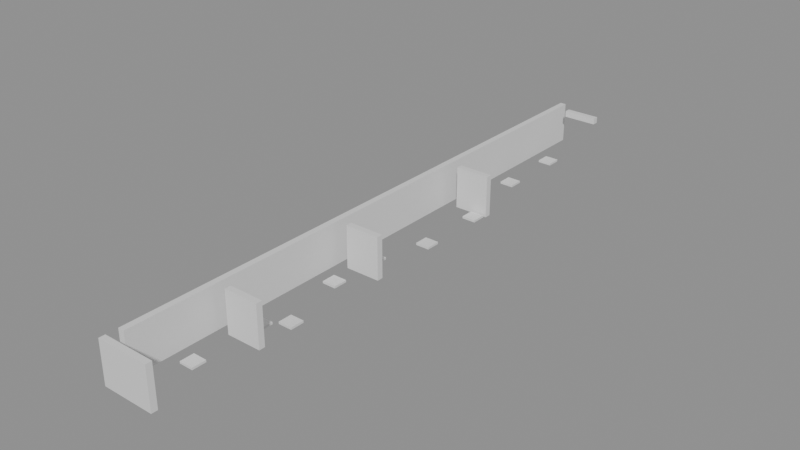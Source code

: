 # Source: building_lego.blend  (saved by Blender 5.0.119; exported with 4.5.12 LTS)
import bpy
from mathutils import Matrix  # noqa: F401  (used for matrix-valued properties, if any)

bpy.ops.wm.read_factory_settings(use_empty=True)
scene = bpy.context.scene
scene.name = 'Scene'

# ---- collections
col_01_paredes_externas = bpy.data.collections.new('01_Paredes_Externas'); scene.collection.children.link(col_01_paredes_externas)
col_02_paredes_internas = bpy.data.collections.new('02_Paredes_Internas'); scene.collection.children.link(col_02_paredes_internas)
col_04_moveis_decoracoes = bpy.data.collections.new('04_Moveis_Decoracoes'); scene.collection.children.link(col_04_moveis_decoracoes)

# ---- materials (node trees are filled in below, after node groups)
mat_mat_parede_externa = bpy.data.materials.new('Mat_Parede_Externa')
mat_mat_parede_interna = bpy.data.materials.new('Mat_Parede_Interna')
mat_mat_moveis = bpy.data.materials.new('Mat_Moveis')

# ---- material node trees
mat_mat_parede_externa.use_nodes = True; mat_mat_parede_externa.node_tree.nodes.clear()
_N = mat_mat_parede_externa.node_tree.nodes; _L = mat_mat_parede_externa.node_tree.links
n0 = _N.new('ShaderNodeBsdfPrincipled'); n0.name = 'BSDF - Pré-fundamentado'; n0.location = (-200, 100)
n1 = _N.new('ShaderNodeOutputMaterial'); n1.name = 'Saída de material'; n1.location = (200, 100)
_L.new(n0.outputs[0], n1.inputs[0])
n1.is_active_output = True
mat_mat_parede_interna.use_nodes = True; mat_mat_parede_interna.node_tree.nodes.clear()
_N = mat_mat_parede_interna.node_tree.nodes; _L = mat_mat_parede_interna.node_tree.links
n0 = _N.new('ShaderNodeBsdfPrincipled'); n0.name = 'BSDF - Pré-fundamentado'; n0.location = (-200, 100)
n1 = _N.new('ShaderNodeOutputMaterial'); n1.name = 'Saída de material'; n1.location = (200, 100)
_L.new(n0.outputs[0], n1.inputs[0])
n1.is_active_output = True
mat_mat_moveis.use_nodes = True; mat_mat_moveis.node_tree.nodes.clear()
_N = mat_mat_moveis.node_tree.nodes; _L = mat_mat_moveis.node_tree.links
n0 = _N.new('ShaderNodeBsdfPrincipled'); n0.name = 'BSDF - Pré-fundamentado'; n0.location = (-200, 100)
n1 = _N.new('ShaderNodeOutputMaterial'); n1.name = 'Saída de material'; n1.location = (200, 100)
_L.new(n0.outputs[0], n1.inputs[0])
n1.is_active_output = True

# ---- meshes
me_bloco_stone_post_4261_1537_z0 = bpy.data.meshes.new('Bloco_stone_post_4261_1537_z0')
me_bloco_stone_post_4261_1537_z0.from_pydata([(-0.5, -0.175, -1.2), (0.5, -0.175, -1.2), (0.5, 0.175, -1.2), (-0.5, 0.175, -1.2), (-0.5, -0.175, 1.2), (0.5, -0.175, 1.2), (0.5, 0.175, 1.2), (-0.5, 0.175, 1.2)], [], [(0, 1, 2, 3), (4, 7, 6, 5), (0, 4, 5, 1), (2, 6, 7, 3), (0, 3, 7, 4), (1, 5, 6, 2)])
me_bloco_stone_post_4261_1537_z0.materials.append(mat_mat_parede_externa)
me_bloco_stone_post_4261_1537_z0.update()
me_bloco_stone_wall_4262_1537_z0 = bpy.data.meshes.new('Bloco_stone_wall_4262_1537_z0')
me_bloco_stone_wall_4262_1537_z0.from_pydata([(-0.5, -0.175, -1.2), (0.5, -0.175, -1.2), (0.5, 0.175, -1.2), (-0.5, 0.175, -1.2), (-0.5, -0.175, 1.2), (0.5, -0.175, 1.2), (0.5, 0.175, 1.2), (-0.5, 0.175, 1.2)], [], [(0, 1, 2, 3), (4, 7, 6, 5), (0, 4, 5, 1), (2, 6, 7, 3), (0, 3, 7, 4), (1, 5, 6, 2)])
me_bloco_stone_wall_4262_1537_z0.materials.append(mat_mat_parede_externa)
me_bloco_stone_wall_4262_1537_z0.update()
me_bloco_stone_wall_4263_1537_z0 = bpy.data.meshes.new('Bloco_stone_wall_4263_1537_z0')
me_bloco_stone_wall_4263_1537_z0.from_pydata([(-0.5, -0.175, -1.2), (0.5, -0.175, -1.2), (0.5, 0.175, -1.2), (-0.5, 0.175, -1.2), (-0.5, -0.175, 1.2), (0.5, -0.175, 1.2), (0.5, 0.175, 1.2), (-0.5, 0.175, 1.2)], [], [(0, 1, 2, 3), (4, 7, 6, 5), (0, 4, 5, 1), (2, 6, 7, 3), (0, 3, 7, 4), (1, 5, 6, 2)])
me_bloco_stone_wall_4263_1537_z0.materials.append(mat_mat_parede_externa)
me_bloco_stone_wall_4263_1537_z0.update()
me_bloco_stone_wall_4262_1571_z17 = bpy.data.meshes.new('Bloco_stone_wall_4262_1571_z17')
me_bloco_stone_wall_4262_1571_z17.from_pydata([(-0.5, -0.175, -0.18), (0.5, -0.175, -0.18), (0.5, 0.175, -0.18), (-0.5, 0.175, -0.18), (-0.5, -0.175, 0.18), (0.5, -0.175, 0.18), (0.5, 0.175, 0.18), (-0.5, 0.175, 0.18)], [], [(0, 1, 2, 3), (4, 7, 6, 5), (0, 4, 5, 1), (2, 6, 7, 3), (0, 3, 7, 4), (1, 5, 6, 2)])
me_bloco_stone_wall_4262_1571_z17.materials.append(mat_mat_parede_externa)
me_bloco_stone_wall_4262_1571_z17.update()
me_bloco_stone_wall_4263_1571_z17 = bpy.data.meshes.new('Bloco_stone_wall_4263_1571_z17')
me_bloco_stone_wall_4263_1571_z17.from_pydata([(-0.5, -0.175, -0.18), (0.5, -0.175, -0.18), (0.5, 0.175, -0.18), (-0.5, 0.175, -0.18), (-0.5, -0.175, 0.18), (0.5, -0.175, 0.18), (0.5, 0.175, 0.18), (-0.5, 0.175, 0.18)], [], [(0, 1, 2, 3), (4, 7, 6, 5), (0, 4, 5, 1), (2, 6, 7, 3), (0, 3, 7, 4), (1, 5, 6, 2)])
me_bloco_stone_wall_4263_1571_z17.materials.append(mat_mat_parede_externa)
me_bloco_stone_wall_4263_1571_z17.update()
me_bloco_stone_wall_4261_1538_z0 = bpy.data.meshes.new('Bloco_stone_wall_4261_1538_z0')
me_bloco_stone_wall_4261_1538_z0.from_pydata([(-0.175, -0.5, -1.2), (0.175, -0.5, -1.2), (0.175, 0.5, -1.2), (-0.175, 0.5, -1.2), (-0.175, -0.5, 1.2), (0.175, -0.5, 1.2), (0.175, 0.5, 1.2), (-0.175, 0.5, 1.2)], [], [(0, 1, 2, 3), (4, 7, 6, 5), (0, 4, 5, 1), (2, 6, 7, 3), (0, 3, 7, 4), (1, 5, 6, 2)])
me_bloco_stone_wall_4261_1538_z0.materials.append(mat_mat_parede_externa)
me_bloco_stone_wall_4261_1538_z0.update()
me_bloco_stone_wall_4261_1539_z0 = bpy.data.meshes.new('Bloco_stone_wall_4261_1539_z0')
me_bloco_stone_wall_4261_1539_z0.from_pydata([(-0.175, -0.5, -1.2), (0.175, -0.5, -1.2), (0.175, 0.5, -1.2), (-0.175, 0.5, -1.2), (-0.175, -0.5, 1.2), (0.175, -0.5, 1.2), (0.175, 0.5, 1.2), (-0.175, 0.5, 1.2)], [], [(0, 1, 2, 3), (4, 7, 6, 5), (0, 4, 5, 1), (2, 6, 7, 3), (0, 3, 7, 4), (1, 5, 6, 2)])
me_bloco_stone_wall_4261_1539_z0.materials.append(mat_mat_parede_externa)
me_bloco_stone_wall_4261_1539_z0.update()
me_bloco_stone_wall_4261_1540_z0 = bpy.data.meshes.new('Bloco_stone_wall_4261_1540_z0')
me_bloco_stone_wall_4261_1540_z0.from_pydata([(-0.175, -0.5, -1.2), (0.175, -0.5, -1.2), (0.175, 0.5, -1.2), (-0.175, 0.5, -1.2), (-0.175, -0.5, 1.2), (0.175, -0.5, 1.2), (0.175, 0.5, 1.2), (-0.175, 0.5, 1.2)], [], [(0, 1, 2, 3), (4, 7, 6, 5), (0, 4, 5, 1), (2, 6, 7, 3), (0, 3, 7, 4), (1, 5, 6, 2)])
me_bloco_stone_wall_4261_1540_z0.materials.append(mat_mat_parede_externa)
me_bloco_stone_wall_4261_1540_z0.update()
me_bloco_stone_wall_4261_1541_z0 = bpy.data.meshes.new('Bloco_stone_wall_4261_1541_z0')
me_bloco_stone_wall_4261_1541_z0.from_pydata([(-0.175, -0.5, -1.2), (0.175, -0.5, -1.2), (0.175, 0.5, -1.2), (-0.175, 0.5, -1.2), (-0.175, -0.5, 1.2), (0.175, -0.5, 1.2), (0.175, 0.5, 1.2), (-0.175, 0.5, 1.2)], [], [(0, 1, 2, 3), (4, 7, 6, 5), (0, 4, 5, 1), (2, 6, 7, 3), (0, 3, 7, 4), (1, 5, 6, 2)])
me_bloco_stone_wall_4261_1541_z0.materials.append(mat_mat_parede_externa)
me_bloco_stone_wall_4261_1541_z0.update()
me_bloco_stone_wall_4261_1542_z0 = bpy.data.meshes.new('Bloco_stone_wall_4261_1542_z0')
me_bloco_stone_wall_4261_1542_z0.from_pydata([(-0.175, -0.5, -1.2), (0.175, -0.5, -1.2), (0.175, 0.5, -1.2), (-0.175, 0.5, -1.2), (-0.175, -0.5, 1.2), (0.175, -0.5, 1.2), (0.175, 0.5, 1.2), (-0.175, 0.5, 1.2)], [], [(0, 1, 2, 3), (4, 7, 6, 5), (0, 4, 5, 1), (2, 6, 7, 3), (0, 3, 7, 4), (1, 5, 6, 2)])
me_bloco_stone_wall_4261_1542_z0.materials.append(mat_mat_parede_externa)
me_bloco_stone_wall_4261_1542_z0.update()
me_bloco_stone_wall_4261_1543_z0 = bpy.data.meshes.new('Bloco_stone_wall_4261_1543_z0')
me_bloco_stone_wall_4261_1543_z0.from_pydata([(-0.175, -0.5, -1.2), (0.175, -0.5, -1.2), (0.175, 0.5, -1.2), (-0.175, 0.5, -1.2), (-0.175, -0.5, 1.2), (0.175, -0.5, 1.2), (0.175, 0.5, 1.2), (-0.175, 0.5, 1.2)], [], [(0, 1, 2, 3), (4, 7, 6, 5), (0, 4, 5, 1), (2, 6, 7, 3), (0, 3, 7, 4), (1, 5, 6, 2)])
me_bloco_stone_wall_4261_1543_z0.materials.append(mat_mat_parede_externa)
me_bloco_stone_wall_4261_1543_z0.update()
me_bloco_stone_wall_4261_1544_z0 = bpy.data.meshes.new('Bloco_stone_wall_4261_1544_z0')
me_bloco_stone_wall_4261_1544_z0.from_pydata([(-0.175, -0.5, -1.2), (0.175, -0.5, -1.2), (0.175, 0.5, -1.2), (-0.175, 0.5, -1.2), (-0.175, -0.5, 1.2), (0.175, -0.5, 1.2), (0.175, 0.5, 1.2), (-0.175, 0.5, 1.2)], [], [(0, 1, 2, 3), (4, 7, 6, 5), (0, 4, 5, 1), (2, 6, 7, 3), (0, 3, 7, 4), (1, 5, 6, 2)])
me_bloco_stone_wall_4261_1544_z0.materials.append(mat_mat_parede_externa)
me_bloco_stone_wall_4261_1544_z0.update()
me_bloco_stone_wall_4261_1545_z0 = bpy.data.meshes.new('Bloco_stone_wall_4261_1545_z0')
me_bloco_stone_wall_4261_1545_z0.from_pydata([(-0.175, -0.5, -1.2), (0.175, -0.5, -1.2), (0.175, 0.5, -1.2), (-0.175, 0.5, -1.2), (-0.175, -0.5, 1.2), (0.175, -0.5, 1.2), (0.175, 0.5, 1.2), (-0.175, 0.5, 1.2)], [], [(0, 1, 2, 3), (4, 7, 6, 5), (0, 4, 5, 1), (2, 6, 7, 3), (0, 3, 7, 4), (1, 5, 6, 2)])
me_bloco_stone_wall_4261_1545_z0.materials.append(mat_mat_parede_externa)
me_bloco_stone_wall_4261_1545_z0.update()
me_bloco_stone_wall_4261_1546_z0 = bpy.data.meshes.new('Bloco_stone_wall_4261_1546_z0')
me_bloco_stone_wall_4261_1546_z0.from_pydata([(-0.175, -0.5, -1.2), (0.175, -0.5, -1.2), (0.175, 0.5, -1.2), (-0.175, 0.5, -1.2), (-0.175, -0.5, 1.2), (0.175, -0.5, 1.2), (0.175, 0.5, 1.2), (-0.175, 0.5, 1.2)], [], [(0, 1, 2, 3), (4, 7, 6, 5), (0, 4, 5, 1), (2, 6, 7, 3), (0, 3, 7, 4), (1, 5, 6, 2)])
me_bloco_stone_wall_4261_1546_z0.materials.append(mat_mat_parede_externa)
me_bloco_stone_wall_4261_1546_z0.update()
me_bloco_stone_wall_4261_1547_z0 = bpy.data.meshes.new('Bloco_stone_wall_4261_1547_z0')
me_bloco_stone_wall_4261_1547_z0.from_pydata([(-0.175, -0.5, -1.2), (0.175, -0.5, -1.2), (0.175, 0.5, -1.2), (-0.175, 0.5, -1.2), (-0.175, -0.5, 1.2), (0.175, -0.5, 1.2), (0.175, 0.5, 1.2), (-0.175, 0.5, 1.2)], [], [(0, 1, 2, 3), (4, 7, 6, 5), (0, 4, 5, 1), (2, 6, 7, 3), (0, 3, 7, 4), (1, 5, 6, 2)])
me_bloco_stone_wall_4261_1547_z0.materials.append(mat_mat_parede_externa)
me_bloco_stone_wall_4261_1547_z0.update()
me_bloco_stone_wall_4261_1548_z0 = bpy.data.meshes.new('Bloco_stone_wall_4261_1548_z0')
me_bloco_stone_wall_4261_1548_z0.from_pydata([(-0.175, -0.5, -1.2), (0.175, -0.5, -1.2), (0.175, 0.5, -1.2), (-0.175, 0.5, -1.2), (-0.175, -0.5, 1.2), (0.175, -0.5, 1.2), (0.175, 0.5, 1.2), (-0.175, 0.5, 1.2)], [], [(0, 1, 2, 3), (4, 7, 6, 5), (0, 4, 5, 1), (2, 6, 7, 3), (0, 3, 7, 4), (1, 5, 6, 2)])
me_bloco_stone_wall_4261_1548_z0.materials.append(mat_mat_parede_externa)
me_bloco_stone_wall_4261_1548_z0.update()
me_bloco_stone_wall_4261_1549_z0 = bpy.data.meshes.new('Bloco_stone_wall_4261_1549_z0')
me_bloco_stone_wall_4261_1549_z0.from_pydata([(-0.175, -0.5, -1.2), (0.175, -0.5, -1.2), (0.175, 0.5, -1.2), (-0.175, 0.5, -1.2), (-0.175, -0.5, 1.2), (0.175, -0.5, 1.2), (0.175, 0.5, 1.2), (-0.175, 0.5, 1.2)], [], [(0, 1, 2, 3), (4, 7, 6, 5), (0, 4, 5, 1), (2, 6, 7, 3), (0, 3, 7, 4), (1, 5, 6, 2)])
me_bloco_stone_wall_4261_1549_z0.materials.append(mat_mat_parede_externa)
me_bloco_stone_wall_4261_1549_z0.update()
me_bloco_stone_wall_4261_1550_z0 = bpy.data.meshes.new('Bloco_stone_wall_4261_1550_z0')
me_bloco_stone_wall_4261_1550_z0.from_pydata([(-0.175, -0.5, -1.2), (0.175, -0.5, -1.2), (0.175, 0.5, -1.2), (-0.175, 0.5, -1.2), (-0.175, -0.5, 1.2), (0.175, -0.5, 1.2), (0.175, 0.5, 1.2), (-0.175, 0.5, 1.2)], [], [(0, 1, 2, 3), (4, 7, 6, 5), (0, 4, 5, 1), (2, 6, 7, 3), (0, 3, 7, 4), (1, 5, 6, 2)])
me_bloco_stone_wall_4261_1550_z0.materials.append(mat_mat_parede_externa)
me_bloco_stone_wall_4261_1550_z0.update()
me_bloco_stone_wall_4261_1551_z0 = bpy.data.meshes.new('Bloco_stone_wall_4261_1551_z0')
me_bloco_stone_wall_4261_1551_z0.from_pydata([(-0.175, -0.5, -1.2), (0.175, -0.5, -1.2), (0.175, 0.5, -1.2), (-0.175, 0.5, -1.2), (-0.175, -0.5, 1.2), (0.175, -0.5, 1.2), (0.175, 0.5, 1.2), (-0.175, 0.5, 1.2)], [], [(0, 1, 2, 3), (4, 7, 6, 5), (0, 4, 5, 1), (2, 6, 7, 3), (0, 3, 7, 4), (1, 5, 6, 2)])
me_bloco_stone_wall_4261_1551_z0.materials.append(mat_mat_parede_externa)
me_bloco_stone_wall_4261_1551_z0.update()
me_bloco_stone_wall_4261_1552_z0 = bpy.data.meshes.new('Bloco_stone_wall_4261_1552_z0')
me_bloco_stone_wall_4261_1552_z0.from_pydata([(-0.175, -0.5, -1.2), (0.175, -0.5, -1.2), (0.175, 0.5, -1.2), (-0.175, 0.5, -1.2), (-0.175, -0.5, 1.2), (0.175, -0.5, 1.2), (0.175, 0.5, 1.2), (-0.175, 0.5, 1.2)], [], [(0, 1, 2, 3), (4, 7, 6, 5), (0, 4, 5, 1), (2, 6, 7, 3), (0, 3, 7, 4), (1, 5, 6, 2)])
me_bloco_stone_wall_4261_1552_z0.materials.append(mat_mat_parede_externa)
me_bloco_stone_wall_4261_1552_z0.update()
me_bloco_stone_wall_4261_1553_z0 = bpy.data.meshes.new('Bloco_stone_wall_4261_1553_z0')
me_bloco_stone_wall_4261_1553_z0.from_pydata([(-0.175, -0.5, -1.2), (0.175, -0.5, -1.2), (0.175, 0.5, -1.2), (-0.175, 0.5, -1.2), (-0.175, -0.5, 1.2), (0.175, -0.5, 1.2), (0.175, 0.5, 1.2), (-0.175, 0.5, 1.2)], [], [(0, 1, 2, 3), (4, 7, 6, 5), (0, 4, 5, 1), (2, 6, 7, 3), (0, 3, 7, 4), (1, 5, 6, 2)])
me_bloco_stone_wall_4261_1553_z0.materials.append(mat_mat_parede_externa)
me_bloco_stone_wall_4261_1553_z0.update()
me_bloco_stone_wall_4261_1554_z0 = bpy.data.meshes.new('Bloco_stone_wall_4261_1554_z0')
me_bloco_stone_wall_4261_1554_z0.from_pydata([(-0.175, -0.5, -1.2), (0.175, -0.5, -1.2), (0.175, 0.5, -1.2), (-0.175, 0.5, -1.2), (-0.175, -0.5, 1.2), (0.175, -0.5, 1.2), (0.175, 0.5, 1.2), (-0.175, 0.5, 1.2)], [], [(0, 1, 2, 3), (4, 7, 6, 5), (0, 4, 5, 1), (2, 6, 7, 3), (0, 3, 7, 4), (1, 5, 6, 2)])
me_bloco_stone_wall_4261_1554_z0.materials.append(mat_mat_parede_externa)
me_bloco_stone_wall_4261_1554_z0.update()
me_bloco_stone_wall_4261_1555_z0 = bpy.data.meshes.new('Bloco_stone_wall_4261_1555_z0')
me_bloco_stone_wall_4261_1555_z0.from_pydata([(-0.175, -0.5, -1.2), (0.175, -0.5, -1.2), (0.175, 0.5, -1.2), (-0.175, 0.5, -1.2), (-0.175, -0.5, 1.2), (0.175, -0.5, 1.2), (0.175, 0.5, 1.2), (-0.175, 0.5, 1.2)], [], [(0, 1, 2, 3), (4, 7, 6, 5), (0, 4, 5, 1), (2, 6, 7, 3), (0, 3, 7, 4), (1, 5, 6, 2)])
me_bloco_stone_wall_4261_1555_z0.materials.append(mat_mat_parede_externa)
me_bloco_stone_wall_4261_1555_z0.update()
me_bloco_stone_wall_4261_1556_z0 = bpy.data.meshes.new('Bloco_stone_wall_4261_1556_z0')
me_bloco_stone_wall_4261_1556_z0.from_pydata([(-0.175, -0.5, -1.2), (0.175, -0.5, -1.2), (0.175, 0.5, -1.2), (-0.175, 0.5, -1.2), (-0.175, -0.5, 1.2), (0.175, -0.5, 1.2), (0.175, 0.5, 1.2), (-0.175, 0.5, 1.2)], [], [(0, 1, 2, 3), (4, 7, 6, 5), (0, 4, 5, 1), (2, 6, 7, 3), (0, 3, 7, 4), (1, 5, 6, 2)])
me_bloco_stone_wall_4261_1556_z0.materials.append(mat_mat_parede_externa)
me_bloco_stone_wall_4261_1556_z0.update()
me_bloco_stone_wall_4261_1557_z0 = bpy.data.meshes.new('Bloco_stone_wall_4261_1557_z0')
me_bloco_stone_wall_4261_1557_z0.from_pydata([(-0.175, -0.5, -1.2), (0.175, -0.5, -1.2), (0.175, 0.5, -1.2), (-0.175, 0.5, -1.2), (-0.175, -0.5, 1.2), (0.175, -0.5, 1.2), (0.175, 0.5, 1.2), (-0.175, 0.5, 1.2)], [], [(0, 1, 2, 3), (4, 7, 6, 5), (0, 4, 5, 1), (2, 6, 7, 3), (0, 3, 7, 4), (1, 5, 6, 2)])
me_bloco_stone_wall_4261_1557_z0.materials.append(mat_mat_parede_externa)
me_bloco_stone_wall_4261_1557_z0.update()
me_bloco_stone_wall_4261_1558_z0 = bpy.data.meshes.new('Bloco_stone_wall_4261_1558_z0')
me_bloco_stone_wall_4261_1558_z0.from_pydata([(-0.175, -0.5, -1.2), (0.175, -0.5, -1.2), (0.175, 0.5, -1.2), (-0.175, 0.5, -1.2), (-0.175, -0.5, 1.2), (0.175, -0.5, 1.2), (0.175, 0.5, 1.2), (-0.175, 0.5, 1.2)], [], [(0, 1, 2, 3), (4, 7, 6, 5), (0, 4, 5, 1), (2, 6, 7, 3), (0, 3, 7, 4), (1, 5, 6, 2)])
me_bloco_stone_wall_4261_1558_z0.materials.append(mat_mat_parede_externa)
me_bloco_stone_wall_4261_1558_z0.update()
me_bloco_stone_wall_4261_1559_z0 = bpy.data.meshes.new('Bloco_stone_wall_4261_1559_z0')
me_bloco_stone_wall_4261_1559_z0.from_pydata([(-0.175, -0.5, -1.2), (0.175, -0.5, -1.2), (0.175, 0.5, -1.2), (-0.175, 0.5, -1.2), (-0.175, -0.5, 1.2), (0.175, -0.5, 1.2), (0.175, 0.5, 1.2), (-0.175, 0.5, 1.2)], [], [(0, 1, 2, 3), (4, 7, 6, 5), (0, 4, 5, 1), (2, 6, 7, 3), (0, 3, 7, 4), (1, 5, 6, 2)])
me_bloco_stone_wall_4261_1559_z0.materials.append(mat_mat_parede_externa)
me_bloco_stone_wall_4261_1559_z0.update()
me_bloco_stone_wall_4261_1560_z0 = bpy.data.meshes.new('Bloco_stone_wall_4261_1560_z0')
me_bloco_stone_wall_4261_1560_z0.from_pydata([(-0.175, -0.5, -1.2), (0.175, -0.5, -1.2), (0.175, 0.5, -1.2), (-0.175, 0.5, -1.2), (-0.175, -0.5, 1.2), (0.175, -0.5, 1.2), (0.175, 0.5, 1.2), (-0.175, 0.5, 1.2)], [], [(0, 1, 2, 3), (4, 7, 6, 5), (0, 4, 5, 1), (2, 6, 7, 3), (0, 3, 7, 4), (1, 5, 6, 2)])
me_bloco_stone_wall_4261_1560_z0.materials.append(mat_mat_parede_externa)
me_bloco_stone_wall_4261_1560_z0.update()
me_bloco_stone_wall_4261_1561_z0 = bpy.data.meshes.new('Bloco_stone_wall_4261_1561_z0')
me_bloco_stone_wall_4261_1561_z0.from_pydata([(-0.175, -0.5, -1.2), (0.175, -0.5, -1.2), (0.175, 0.5, -1.2), (-0.175, 0.5, -1.2), (-0.175, -0.5, 1.2), (0.175, -0.5, 1.2), (0.175, 0.5, 1.2), (-0.175, 0.5, 1.2)], [], [(0, 1, 2, 3), (4, 7, 6, 5), (0, 4, 5, 1), (2, 6, 7, 3), (0, 3, 7, 4), (1, 5, 6, 2)])
me_bloco_stone_wall_4261_1561_z0.materials.append(mat_mat_parede_externa)
me_bloco_stone_wall_4261_1561_z0.update()
me_bloco_stone_wall_4261_1562_z0 = bpy.data.meshes.new('Bloco_stone_wall_4261_1562_z0')
me_bloco_stone_wall_4261_1562_z0.from_pydata([(-0.175, -0.5, -1.2), (0.175, -0.5, -1.2), (0.175, 0.5, -1.2), (-0.175, 0.5, -1.2), (-0.175, -0.5, 1.2), (0.175, -0.5, 1.2), (0.175, 0.5, 1.2), (-0.175, 0.5, 1.2)], [], [(0, 1, 2, 3), (4, 7, 6, 5), (0, 4, 5, 1), (2, 6, 7, 3), (0, 3, 7, 4), (1, 5, 6, 2)])
me_bloco_stone_wall_4261_1562_z0.materials.append(mat_mat_parede_externa)
me_bloco_stone_wall_4261_1562_z0.update()
me_bloco_stone_wall_4261_1563_z0 = bpy.data.meshes.new('Bloco_stone_wall_4261_1563_z0')
me_bloco_stone_wall_4261_1563_z0.from_pydata([(-0.175, -0.5, -1.2), (0.175, -0.5, -1.2), (0.175, 0.5, -1.2), (-0.175, 0.5, -1.2), (-0.175, -0.5, 1.2), (0.175, -0.5, 1.2), (0.175, 0.5, 1.2), (-0.175, 0.5, 1.2)], [], [(0, 1, 2, 3), (4, 7, 6, 5), (0, 4, 5, 1), (2, 6, 7, 3), (0, 3, 7, 4), (1, 5, 6, 2)])
me_bloco_stone_wall_4261_1563_z0.materials.append(mat_mat_parede_externa)
me_bloco_stone_wall_4261_1563_z0.update()
me_bloco_stone_wall_4261_1564_z0 = bpy.data.meshes.new('Bloco_stone_wall_4261_1564_z0')
me_bloco_stone_wall_4261_1564_z0.from_pydata([(-0.175, -0.5, -1.2), (0.175, -0.5, -1.2), (0.175, 0.5, -1.2), (-0.175, 0.5, -1.2), (-0.175, -0.5, 1.2), (0.175, -0.5, 1.2), (0.175, 0.5, 1.2), (-0.175, 0.5, 1.2)], [], [(0, 1, 2, 3), (4, 7, 6, 5), (0, 4, 5, 1), (2, 6, 7, 3), (0, 3, 7, 4), (1, 5, 6, 2)])
me_bloco_stone_wall_4261_1564_z0.materials.append(mat_mat_parede_externa)
me_bloco_stone_wall_4261_1564_z0.update()
me_bloco_stone_wall_4261_1565_z0 = bpy.data.meshes.new('Bloco_stone_wall_4261_1565_z0')
me_bloco_stone_wall_4261_1565_z0.from_pydata([(-0.175, -0.5, -1.2), (0.175, -0.5, -1.2), (0.175, 0.5, -1.2), (-0.175, 0.5, -1.2), (-0.175, -0.5, 1.2), (0.175, -0.5, 1.2), (0.175, 0.5, 1.2), (-0.175, 0.5, 1.2)], [], [(0, 1, 2, 3), (4, 7, 6, 5), (0, 4, 5, 1), (2, 6, 7, 3), (0, 3, 7, 4), (1, 5, 6, 2)])
me_bloco_stone_wall_4261_1565_z0.materials.append(mat_mat_parede_externa)
me_bloco_stone_wall_4261_1565_z0.update()
me_bloco_stone_wall_4261_1566_z0 = bpy.data.meshes.new('Bloco_stone_wall_4261_1566_z0')
me_bloco_stone_wall_4261_1566_z0.from_pydata([(-0.175, -0.5, -1.2), (0.175, -0.5, -1.2), (0.175, 0.5, -1.2), (-0.175, 0.5, -1.2), (-0.175, -0.5, 1.2), (0.175, -0.5, 1.2), (0.175, 0.5, 1.2), (-0.175, 0.5, 1.2)], [], [(0, 1, 2, 3), (4, 7, 6, 5), (0, 4, 5, 1), (2, 6, 7, 3), (0, 3, 7, 4), (1, 5, 6, 2)])
me_bloco_stone_wall_4261_1566_z0.materials.append(mat_mat_parede_externa)
me_bloco_stone_wall_4261_1566_z0.update()
me_bloco_stone_wall_4261_1567_z0 = bpy.data.meshes.new('Bloco_stone_wall_4261_1567_z0')
me_bloco_stone_wall_4261_1567_z0.from_pydata([(-0.175, -0.5, -1.2), (0.175, -0.5, -1.2), (0.175, 0.5, -1.2), (-0.175, 0.5, -1.2), (-0.175, -0.5, 1.2), (0.175, -0.5, 1.2), (0.175, 0.5, 1.2), (-0.175, 0.5, 1.2)], [], [(0, 1, 2, 3), (4, 7, 6, 5), (0, 4, 5, 1), (2, 6, 7, 3), (0, 3, 7, 4), (1, 5, 6, 2)])
me_bloco_stone_wall_4261_1567_z0.materials.append(mat_mat_parede_externa)
me_bloco_stone_wall_4261_1567_z0.update()
me_bloco_stone_wall_4261_1568_z0 = bpy.data.meshes.new('Bloco_stone_wall_4261_1568_z0')
me_bloco_stone_wall_4261_1568_z0.from_pydata([(-0.175, -0.5, -1.2), (0.175, -0.5, -1.2), (0.175, 0.5, -1.2), (-0.175, 0.5, -1.2), (-0.175, -0.5, 1.2), (0.175, -0.5, 1.2), (0.175, 0.5, 1.2), (-0.175, 0.5, 1.2)], [], [(0, 1, 2, 3), (4, 7, 6, 5), (0, 4, 5, 1), (2, 6, 7, 3), (0, 3, 7, 4), (1, 5, 6, 2)])
me_bloco_stone_wall_4261_1568_z0.materials.append(mat_mat_parede_externa)
me_bloco_stone_wall_4261_1568_z0.update()
me_bloco_stone_wall_4261_1569_z0 = bpy.data.meshes.new('Bloco_stone_wall_4261_1569_z0')
me_bloco_stone_wall_4261_1569_z0.from_pydata([(-0.175, -0.5, -1.2), (0.175, -0.5, -1.2), (0.175, 0.5, -1.2), (-0.175, 0.5, -1.2), (-0.175, -0.5, 1.2), (0.175, -0.5, 1.2), (0.175, 0.5, 1.2), (-0.175, 0.5, 1.2)], [], [(0, 1, 2, 3), (4, 7, 6, 5), (0, 4, 5, 1), (2, 6, 7, 3), (0, 3, 7, 4), (1, 5, 6, 2)])
me_bloco_stone_wall_4261_1569_z0.materials.append(mat_mat_parede_externa)
me_bloco_stone_wall_4261_1569_z0.update()
me_bloco_stone_wall_4261_1570_z0 = bpy.data.meshes.new('Bloco_stone_wall_4261_1570_z0')
me_bloco_stone_wall_4261_1570_z0.from_pydata([(-0.175, -0.5, -1.2), (0.175, -0.5, -1.2), (0.175, 0.5, -1.2), (-0.175, 0.5, -1.2), (-0.175, -0.5, 1.2), (0.175, -0.5, 1.2), (0.175, 0.5, 1.2), (-0.175, 0.5, 1.2)], [], [(0, 1, 2, 3), (4, 7, 6, 5), (0, 4, 5, 1), (2, 6, 7, 3), (0, 3, 7, 4), (1, 5, 6, 2)])
me_bloco_stone_wall_4261_1570_z0.materials.append(mat_mat_parede_externa)
me_bloco_stone_wall_4261_1570_z0.update()
me_bloco_stone_wall_4261_1571_z0 = bpy.data.meshes.new('Bloco_stone_wall_4261_1571_z0')
me_bloco_stone_wall_4261_1571_z0.from_pydata([(-0.175, -0.5, -1.2), (0.175, -0.5, -1.2), (0.175, 0.5, -1.2), (-0.175, 0.5, -1.2), (-0.175, -0.5, 1.2), (0.175, -0.5, 1.2), (0.175, 0.5, 1.2), (-0.175, 0.5, 1.2)], [], [(0, 1, 2, 3), (4, 7, 6, 5), (0, 4, 5, 1), (2, 6, 7, 3), (0, 3, 7, 4), (1, 5, 6, 2)])
me_bloco_stone_wall_4261_1571_z0.materials.append(mat_mat_parede_externa)
me_bloco_stone_wall_4261_1571_z0.update()
me_bloco_stone_wall_4262_1543_z0 = bpy.data.meshes.new('Bloco_stone_wall_4262_1543_z0')
me_bloco_stone_wall_4262_1543_z0.from_pydata([(-0.5, -0.175, -1.2), (0.5, -0.175, -1.2), (0.5, 0.175, -1.2), (-0.5, 0.175, -1.2), (-0.5, -0.175, 1.2), (0.5, -0.175, 1.2), (0.5, 0.175, 1.2), (-0.5, 0.175, 1.2)], [], [(0, 1, 2, 3), (4, 7, 6, 5), (0, 4, 5, 1), (2, 6, 7, 3), (0, 3, 7, 4), (1, 5, 6, 2)])
me_bloco_stone_wall_4262_1543_z0.materials.append(mat_mat_parede_interna)
me_bloco_stone_wall_4262_1543_z0.update()
me_bloco_stone_wall_4263_1543_z0 = bpy.data.meshes.new('Bloco_stone_wall_4263_1543_z0')
me_bloco_stone_wall_4263_1543_z0.from_pydata([(-0.5, -0.175, -1.2), (0.5, -0.175, -1.2), (0.5, 0.175, -1.2), (-0.5, 0.175, -1.2), (-0.5, -0.175, 1.2), (0.5, -0.175, 1.2), (0.5, 0.175, 1.2), (-0.5, 0.175, 1.2)], [], [(0, 1, 2, 3), (4, 7, 6, 5), (0, 4, 5, 1), (2, 6, 7, 3), (0, 3, 7, 4), (1, 5, 6, 2)])
me_bloco_stone_wall_4263_1543_z0.materials.append(mat_mat_parede_interna)
me_bloco_stone_wall_4263_1543_z0.update()
me_bloco_stone_wall_4262_1551_z0 = bpy.data.meshes.new('Bloco_stone_wall_4262_1551_z0')
me_bloco_stone_wall_4262_1551_z0.from_pydata([(-0.5, -0.175, -1.2), (0.5, -0.175, -1.2), (0.5, 0.175, -1.2), (-0.5, 0.175, -1.2), (-0.5, -0.175, 1.2), (0.5, -0.175, 1.2), (0.5, 0.175, 1.2), (-0.5, 0.175, 1.2)], [], [(0, 1, 2, 3), (4, 7, 6, 5), (0, 4, 5, 1), (2, 6, 7, 3), (0, 3, 7, 4), (1, 5, 6, 2)])
me_bloco_stone_wall_4262_1551_z0.materials.append(mat_mat_parede_interna)
me_bloco_stone_wall_4262_1551_z0.update()
me_bloco_stone_wall_4263_1551_z0 = bpy.data.meshes.new('Bloco_stone_wall_4263_1551_z0')
me_bloco_stone_wall_4263_1551_z0.from_pydata([(-0.5, -0.175, -1.2), (0.5, -0.175, -1.2), (0.5, 0.175, -1.2), (-0.5, 0.175, -1.2), (-0.5, -0.175, 1.2), (0.5, -0.175, 1.2), (0.5, 0.175, 1.2), (-0.5, 0.175, 1.2)], [], [(0, 1, 2, 3), (4, 7, 6, 5), (0, 4, 5, 1), (2, 6, 7, 3), (0, 3, 7, 4), (1, 5, 6, 2)])
me_bloco_stone_wall_4263_1551_z0.materials.append(mat_mat_parede_interna)
me_bloco_stone_wall_4263_1551_z0.update()
me_bloco_stone_wall_4262_1560_z0 = bpy.data.meshes.new('Bloco_stone_wall_4262_1560_z0')
me_bloco_stone_wall_4262_1560_z0.from_pydata([(-0.5, -0.175, -1.2), (0.5, -0.175, -1.2), (0.5, 0.175, -1.2), (-0.5, 0.175, -1.2), (-0.5, -0.175, 1.2), (0.5, -0.175, 1.2), (0.5, 0.175, 1.2), (-0.5, 0.175, 1.2)], [], [(0, 1, 2, 3), (4, 7, 6, 5), (0, 4, 5, 1), (2, 6, 7, 3), (0, 3, 7, 4), (1, 5, 6, 2)])
me_bloco_stone_wall_4262_1560_z0.materials.append(mat_mat_parede_interna)
me_bloco_stone_wall_4262_1560_z0.update()
me_bloco_stone_wall_4263_1560_z0 = bpy.data.meshes.new('Bloco_stone_wall_4263_1560_z0')
me_bloco_stone_wall_4263_1560_z0.from_pydata([(-0.5, -0.175, -1.2), (0.5, -0.175, -1.2), (0.5, 0.175, -1.2), (-0.5, 0.175, -1.2), (-0.5, -0.175, 1.2), (0.5, -0.175, 1.2), (0.5, 0.175, 1.2), (-0.5, 0.175, 1.2)], [], [(0, 1, 2, 3), (4, 7, 6, 5), (0, 4, 5, 1), (2, 6, 7, 3), (0, 3, 7, 4), (1, 5, 6, 2)])
me_bloco_stone_wall_4263_1560_z0.materials.append(mat_mat_parede_interna)
me_bloco_stone_wall_4263_1560_z0.update()
me_movel_small_web_4262_1540_z0 = bpy.data.meshes.new('Movel_small_web_4262_1540_z0')
me_movel_small_web_4262_1540_z0.from_pydata([(-0.4, -0.4, -0.06), (0.4, -0.4, -0.06), (0.4, 0.4, -0.06), (-0.4, 0.4, -0.06), (-0.4, -0.4, 0.06), (0.4, -0.4, 0.06), (0.4, 0.4, 0.06), (-0.4, 0.4, 0.06)], [], [(0, 1, 2, 3), (4, 7, 6, 5), (0, 4, 5, 1), (2, 6, 7, 3), (0, 3, 7, 4), (1, 5, 6, 2)])
me_movel_small_web_4262_1540_z0.materials.append(mat_mat_moveis)
me_movel_small_web_4262_1540_z0.update()
me_movel_small_web_4262_1544_z0 = bpy.data.meshes.new('Movel_small_web_4262_1544_z0')
me_movel_small_web_4262_1544_z0.from_pydata([(-0.4, -0.4, -0.06), (0.4, -0.4, -0.06), (0.4, 0.4, -0.06), (-0.4, 0.4, -0.06), (-0.4, -0.4, 0.06), (0.4, -0.4, 0.06), (0.4, 0.4, 0.06), (-0.4, 0.4, 0.06)], [], [(0, 1, 2, 3), (4, 7, 6, 5), (0, 4, 5, 1), (2, 6, 7, 3), (0, 3, 7, 4), (1, 5, 6, 2)])
me_movel_small_web_4262_1544_z0.materials.append(mat_mat_moveis)
me_movel_small_web_4262_1544_z0.update()
me_movel_bones_4263_1545_z0 = bpy.data.meshes.new('Movel_bones_4263_1545_z0')
me_movel_bones_4263_1545_z0.from_pydata([(-0.4, -0.4, -0.06), (0.4, -0.4, -0.06), (0.4, 0.4, -0.06), (-0.4, 0.4, -0.06), (-0.4, -0.4, 0.06), (0.4, -0.4, 0.06), (0.4, 0.4, 0.06), (-0.4, 0.4, 0.06)], [], [(0, 1, 2, 3), (4, 7, 6, 5), (0, 4, 5, 1), (2, 6, 7, 3), (0, 3, 7, 4), (1, 5, 6, 2)])
me_movel_bones_4263_1545_z0.materials.append(mat_mat_moveis)
me_movel_bones_4263_1545_z0.update()
me_movel_small_web_4262_1549_z0 = bpy.data.meshes.new('Movel_small_web_4262_1549_z0')
me_movel_small_web_4262_1549_z0.from_pydata([(-0.4, -0.4, -0.06), (0.4, -0.4, -0.06), (0.4, 0.4, -0.06), (-0.4, 0.4, -0.06), (-0.4, -0.4, 0.06), (0.4, -0.4, 0.06), (0.4, 0.4, 0.06), (-0.4, 0.4, 0.06)], [], [(0, 1, 2, 3), (4, 7, 6, 5), (0, 4, 5, 1), (2, 6, 7, 3), (0, 3, 7, 4), (1, 5, 6, 2)])
me_movel_small_web_4262_1549_z0.materials.append(mat_mat_moveis)
me_movel_small_web_4262_1549_z0.update()
me_movel_small_web_4262_1552_z0 = bpy.data.meshes.new('Movel_small_web_4262_1552_z0')
me_movel_small_web_4262_1552_z0.from_pydata([(-0.4, -0.4, -0.06), (0.4, -0.4, -0.06), (0.4, 0.4, -0.06), (-0.4, 0.4, -0.06), (-0.4, -0.4, 0.06), (0.4, -0.4, 0.06), (0.4, 0.4, 0.06), (-0.4, 0.4, 0.06)], [], [(0, 1, 2, 3), (4, 7, 6, 5), (0, 4, 5, 1), (2, 6, 7, 3), (0, 3, 7, 4), (1, 5, 6, 2)])
me_movel_small_web_4262_1552_z0.materials.append(mat_mat_moveis)
me_movel_small_web_4262_1552_z0.update()
me_movel_bones_4263_1555_z0 = bpy.data.meshes.new('Movel_bones_4263_1555_z0')
me_movel_bones_4263_1555_z0.from_pydata([(-0.4, -0.4, -0.06), (0.4, -0.4, -0.06), (0.4, 0.4, -0.06), (-0.4, 0.4, -0.06), (-0.4, -0.4, 0.06), (0.4, -0.4, 0.06), (0.4, 0.4, 0.06), (-0.4, 0.4, 0.06)], [], [(0, 1, 2, 3), (4, 7, 6, 5), (0, 4, 5, 1), (2, 6, 7, 3), (0, 3, 7, 4), (1, 5, 6, 2)])
me_movel_bones_4263_1555_z0.materials.append(mat_mat_moveis)
me_movel_bones_4263_1555_z0.update()
me_movel_web_4263_1559_z0 = bpy.data.meshes.new('Movel_web_4263_1559_z0')
me_movel_web_4263_1559_z0.from_pydata([(-0.4, -0.4, -0.06), (0.4, -0.4, -0.06), (0.4, 0.4, -0.06), (-0.4, 0.4, -0.06), (-0.4, -0.4, 0.06), (0.4, -0.4, 0.06), (0.4, 0.4, 0.06), (-0.4, 0.4, 0.06)], [], [(0, 1, 2, 3), (4, 7, 6, 5), (0, 4, 5, 1), (2, 6, 7, 3), (0, 3, 7, 4), (1, 5, 6, 2)])
me_movel_web_4263_1559_z0.materials.append(mat_mat_moveis)
me_movel_web_4263_1559_z0.update()
me_movel_skeleton_4262_1564_z0 = bpy.data.meshes.new('Movel_skeleton_4262_1564_z0')
me_movel_skeleton_4262_1564_z0.from_pydata([(-0.4, -0.4, -0.06), (0.4, -0.4, -0.06), (0.4, 0.4, -0.06), (-0.4, 0.4, -0.06), (-0.4, -0.4, 0.06), (0.4, -0.4, 0.06), (0.4, 0.4, 0.06), (-0.4, 0.4, 0.06)], [], [(0, 1, 2, 3), (4, 7, 6, 5), (0, 4, 5, 1), (2, 6, 7, 3), (0, 3, 7, 4), (1, 5, 6, 2)])
me_movel_skeleton_4262_1564_z0.materials.append(mat_mat_moveis)
me_movel_skeleton_4262_1564_z0.update()
me_movel_skeleton_4262_1568_z0 = bpy.data.meshes.new('Movel_skeleton_4262_1568_z0')
me_movel_skeleton_4262_1568_z0.from_pydata([(-0.4, -0.4, -0.06), (0.4, -0.4, -0.06), (0.4, 0.4, -0.06), (-0.4, 0.4, -0.06), (-0.4, -0.4, 0.06), (0.4, -0.4, 0.06), (0.4, 0.4, 0.06), (-0.4, 0.4, 0.06)], [], [(0, 1, 2, 3), (4, 7, 6, 5), (0, 4, 5, 1), (2, 6, 7, 3), (0, 3, 7, 4), (1, 5, 6, 2)])
me_movel_skeleton_4262_1568_z0.materials.append(mat_mat_moveis)
me_movel_skeleton_4262_1568_z0.update()

# ---- objects
ob_parede_externa_norte_y1537_x4261_4263 = bpy.data.objects.new('Parede_Externa_Norte_Y1537_X4261_4263', None)
ob_bloco_stone_post_4261_1537_z0 = bpy.data.objects.new('Bloco_stone_post_4261_1537_z0', me_bloco_stone_post_4261_1537_z0)
ob_bloco_stone_wall_4262_1537_z0 = bpy.data.objects.new('Bloco_stone_wall_4262_1537_z0', me_bloco_stone_wall_4262_1537_z0)
ob_bloco_stone_wall_4263_1537_z0 = bpy.data.objects.new('Bloco_stone_wall_4263_1537_z0', me_bloco_stone_wall_4263_1537_z0)
ob_parede_externa_sul_y1571_x4262_4263 = bpy.data.objects.new('Parede_Externa_Sul_Y1571_X4262_4263', None)
ob_bloco_stone_wall_4262_1571_z17 = bpy.data.objects.new('Bloco_stone_wall_4262_1571_z17', me_bloco_stone_wall_4262_1571_z17)
ob_bloco_stone_wall_4263_1571_z17 = bpy.data.objects.new('Bloco_stone_wall_4263_1571_z17', me_bloco_stone_wall_4263_1571_z17)
ob_parede_externa_oeste_x4261_y1538_1571 = bpy.data.objects.new('Parede_Externa_Oeste_X4261_Y1538_1571', None)
ob_bloco_stone_wall_4261_1538_z0 = bpy.data.objects.new('Bloco_stone_wall_4261_1538_z0', me_bloco_stone_wall_4261_1538_z0)
ob_bloco_stone_wall_4261_1539_z0 = bpy.data.objects.new('Bloco_stone_wall_4261_1539_z0', me_bloco_stone_wall_4261_1539_z0)
ob_bloco_stone_wall_4261_1540_z0 = bpy.data.objects.new('Bloco_stone_wall_4261_1540_z0', me_bloco_stone_wall_4261_1540_z0)
ob_bloco_stone_wall_4261_1541_z0 = bpy.data.objects.new('Bloco_stone_wall_4261_1541_z0', me_bloco_stone_wall_4261_1541_z0)
ob_bloco_stone_wall_4261_1542_z0 = bpy.data.objects.new('Bloco_stone_wall_4261_1542_z0', me_bloco_stone_wall_4261_1542_z0)
ob_bloco_stone_wall_4261_1543_z0 = bpy.data.objects.new('Bloco_stone_wall_4261_1543_z0', me_bloco_stone_wall_4261_1543_z0)
ob_bloco_stone_wall_4261_1544_z0 = bpy.data.objects.new('Bloco_stone_wall_4261_1544_z0', me_bloco_stone_wall_4261_1544_z0)
ob_bloco_stone_wall_4261_1545_z0 = bpy.data.objects.new('Bloco_stone_wall_4261_1545_z0', me_bloco_stone_wall_4261_1545_z0)
ob_bloco_stone_wall_4261_1546_z0 = bpy.data.objects.new('Bloco_stone_wall_4261_1546_z0', me_bloco_stone_wall_4261_1546_z0)
ob_bloco_stone_wall_4261_1547_z0 = bpy.data.objects.new('Bloco_stone_wall_4261_1547_z0', me_bloco_stone_wall_4261_1547_z0)
ob_bloco_stone_wall_4261_1548_z0 = bpy.data.objects.new('Bloco_stone_wall_4261_1548_z0', me_bloco_stone_wall_4261_1548_z0)
ob_bloco_stone_wall_4261_1549_z0 = bpy.data.objects.new('Bloco_stone_wall_4261_1549_z0', me_bloco_stone_wall_4261_1549_z0)
ob_bloco_stone_wall_4261_1550_z0 = bpy.data.objects.new('Bloco_stone_wall_4261_1550_z0', me_bloco_stone_wall_4261_1550_z0)
ob_bloco_stone_wall_4261_1551_z0 = bpy.data.objects.new('Bloco_stone_wall_4261_1551_z0', me_bloco_stone_wall_4261_1551_z0)
ob_bloco_stone_wall_4261_1552_z0 = bpy.data.objects.new('Bloco_stone_wall_4261_1552_z0', me_bloco_stone_wall_4261_1552_z0)
ob_bloco_stone_wall_4261_1553_z0 = bpy.data.objects.new('Bloco_stone_wall_4261_1553_z0', me_bloco_stone_wall_4261_1553_z0)
ob_bloco_stone_wall_4261_1554_z0 = bpy.data.objects.new('Bloco_stone_wall_4261_1554_z0', me_bloco_stone_wall_4261_1554_z0)
ob_bloco_stone_wall_4261_1555_z0 = bpy.data.objects.new('Bloco_stone_wall_4261_1555_z0', me_bloco_stone_wall_4261_1555_z0)
ob_bloco_stone_wall_4261_1556_z0 = bpy.data.objects.new('Bloco_stone_wall_4261_1556_z0', me_bloco_stone_wall_4261_1556_z0)
ob_bloco_stone_wall_4261_1557_z0 = bpy.data.objects.new('Bloco_stone_wall_4261_1557_z0', me_bloco_stone_wall_4261_1557_z0)
ob_bloco_stone_wall_4261_1558_z0 = bpy.data.objects.new('Bloco_stone_wall_4261_1558_z0', me_bloco_stone_wall_4261_1558_z0)
ob_bloco_stone_wall_4261_1559_z0 = bpy.data.objects.new('Bloco_stone_wall_4261_1559_z0', me_bloco_stone_wall_4261_1559_z0)
ob_bloco_stone_wall_4261_1560_z0 = bpy.data.objects.new('Bloco_stone_wall_4261_1560_z0', me_bloco_stone_wall_4261_1560_z0)
ob_bloco_stone_wall_4261_1561_z0 = bpy.data.objects.new('Bloco_stone_wall_4261_1561_z0', me_bloco_stone_wall_4261_1561_z0)
ob_bloco_stone_wall_4261_1562_z0 = bpy.data.objects.new('Bloco_stone_wall_4261_1562_z0', me_bloco_stone_wall_4261_1562_z0)
ob_bloco_stone_wall_4261_1563_z0 = bpy.data.objects.new('Bloco_stone_wall_4261_1563_z0', me_bloco_stone_wall_4261_1563_z0)
ob_bloco_stone_wall_4261_1564_z0 = bpy.data.objects.new('Bloco_stone_wall_4261_1564_z0', me_bloco_stone_wall_4261_1564_z0)
ob_bloco_stone_wall_4261_1565_z0 = bpy.data.objects.new('Bloco_stone_wall_4261_1565_z0', me_bloco_stone_wall_4261_1565_z0)
ob_bloco_stone_wall_4261_1566_z0 = bpy.data.objects.new('Bloco_stone_wall_4261_1566_z0', me_bloco_stone_wall_4261_1566_z0)
ob_bloco_stone_wall_4261_1567_z0 = bpy.data.objects.new('Bloco_stone_wall_4261_1567_z0', me_bloco_stone_wall_4261_1567_z0)
ob_bloco_stone_wall_4261_1568_z0 = bpy.data.objects.new('Bloco_stone_wall_4261_1568_z0', me_bloco_stone_wall_4261_1568_z0)
ob_bloco_stone_wall_4261_1569_z0 = bpy.data.objects.new('Bloco_stone_wall_4261_1569_z0', me_bloco_stone_wall_4261_1569_z0)
ob_bloco_stone_wall_4261_1570_z0 = bpy.data.objects.new('Bloco_stone_wall_4261_1570_z0', me_bloco_stone_wall_4261_1570_z0)
ob_bloco_stone_wall_4261_1571_z0 = bpy.data.objects.new('Bloco_stone_wall_4261_1571_z0', me_bloco_stone_wall_4261_1571_z0)
ob_parede_interna_ew_02_y1543_x4262_4263 = bpy.data.objects.new('Parede_Interna_EW_02_Y1543_X4262_4263', None)
ob_bloco_stone_wall_4262_1543_z0 = bpy.data.objects.new('Bloco_stone_wall_4262_1543_z0', me_bloco_stone_wall_4262_1543_z0)
ob_bloco_stone_wall_4263_1543_z0 = bpy.data.objects.new('Bloco_stone_wall_4263_1543_z0', me_bloco_stone_wall_4263_1543_z0)
ob_parede_interna_ew_03_y1551_x4262_4263 = bpy.data.objects.new('Parede_Interna_EW_03_Y1551_X4262_4263', None)
ob_bloco_stone_wall_4262_1551_z0 = bpy.data.objects.new('Bloco_stone_wall_4262_1551_z0', me_bloco_stone_wall_4262_1551_z0)
ob_bloco_stone_wall_4263_1551_z0 = bpy.data.objects.new('Bloco_stone_wall_4263_1551_z0', me_bloco_stone_wall_4263_1551_z0)
ob_parede_interna_ew_04_y1560_x4262_4263 = bpy.data.objects.new('Parede_Interna_EW_04_Y1560_X4262_4263', None)
ob_bloco_stone_wall_4262_1560_z0 = bpy.data.objects.new('Bloco_stone_wall_4262_1560_z0', me_bloco_stone_wall_4262_1560_z0)
ob_bloco_stone_wall_4263_1560_z0 = bpy.data.objects.new('Bloco_stone_wall_4263_1560_z0', me_bloco_stone_wall_4263_1560_z0)
ob_moveis_decoracoes = bpy.data.objects.new('Moveis_Decoracoes', None)
ob_movel_small_web_4262_1540_z0 = bpy.data.objects.new('Movel_small_web_4262_1540_z0', me_movel_small_web_4262_1540_z0)
ob_movel_small_web_4262_1544_z0 = bpy.data.objects.new('Movel_small_web_4262_1544_z0', me_movel_small_web_4262_1544_z0)
ob_movel_bones_4263_1545_z0 = bpy.data.objects.new('Movel_bones_4263_1545_z0', me_movel_bones_4263_1545_z0)
ob_movel_small_web_4262_1549_z0 = bpy.data.objects.new('Movel_small_web_4262_1549_z0', me_movel_small_web_4262_1549_z0)
ob_movel_small_web_4262_1552_z0 = bpy.data.objects.new('Movel_small_web_4262_1552_z0', me_movel_small_web_4262_1552_z0)
ob_movel_bones_4263_1555_z0 = bpy.data.objects.new('Movel_bones_4263_1555_z0', me_movel_bones_4263_1555_z0)
ob_movel_web_4263_1559_z0 = bpy.data.objects.new('Movel_web_4263_1559_z0', me_movel_web_4263_1559_z0)
ob_movel_skeleton_4262_1564_z0 = bpy.data.objects.new('Movel_skeleton_4262_1564_z0', me_movel_skeleton_4262_1564_z0)
ob_movel_skeleton_4262_1568_z0 = bpy.data.objects.new('Movel_skeleton_4262_1568_z0', me_movel_skeleton_4262_1568_z0)

# ---- transforms, parenting, visibility, modifiers, constraints
ob_parede_externa_norte_y1537_x4261_4263.location = (0.0, -17.0, 0.0)
ob_parede_externa_norte_y1537_x4261_4263.empty_display_type = 'CUBE'
ob_bloco_stone_post_4261_1537_z0.parent = ob_parede_externa_norte_y1537_x4261_4263
ob_bloco_stone_post_4261_1537_z0.matrix_parent_inverse = Matrix(((1.0, -0.0, 0.0, -0.0), (-0.0, 1.0, -0.0, 17.0), (0.0, -0.0, 1.0, -0.0), (-0.0, 0.0, -0.0, 1.0)))
ob_bloco_stone_post_4261_1537_z0.location = (-1.0, -17.33, 1.2)
ob_bloco_stone_wall_4262_1537_z0.parent = ob_parede_externa_norte_y1537_x4261_4263
ob_bloco_stone_wall_4262_1537_z0.matrix_parent_inverse = Matrix(((1.0, -0.0, 0.0, -0.0), (-0.0, 1.0, -0.0, 17.0), (0.0, -0.0, 1.0, -0.0), (-0.0, 0.0, -0.0, 1.0)))
ob_bloco_stone_wall_4262_1537_z0.location = (0.0, -17.33, 1.2)
ob_bloco_stone_wall_4263_1537_z0.parent = ob_parede_externa_norte_y1537_x4261_4263
ob_bloco_stone_wall_4263_1537_z0.matrix_parent_inverse = Matrix(((1.0, -0.0, 0.0, -0.0), (-0.0, 1.0, -0.0, 17.0), (0.0, -0.0, 1.0, -0.0), (-0.0, 0.0, -0.0, 1.0)))
ob_bloco_stone_wall_4263_1537_z0.location = (1.0, -17.33, 1.2)
ob_parede_externa_sul_y1571_x4262_4263.location = (0.5, 17.0, 2.04)
ob_parede_externa_sul_y1571_x4262_4263.empty_display_type = 'CUBE'
ob_bloco_stone_wall_4262_1571_z17.parent = ob_parede_externa_sul_y1571_x4262_4263
ob_bloco_stone_wall_4262_1571_z17.matrix_parent_inverse = Matrix(((1.0, -0.0, 0.0, -0.5), (-0.0, 1.0, -0.0, -17.0), (0.0, -0.0, 1.0, -2.04), (-0.0, 0.0, -0.0, 1.0)))
ob_bloco_stone_wall_4262_1571_z17.location = (0.0, 16.67, 2.22)
ob_bloco_stone_wall_4263_1571_z17.parent = ob_parede_externa_sul_y1571_x4262_4263
ob_bloco_stone_wall_4263_1571_z17.matrix_parent_inverse = Matrix(((1.0, -0.0, 0.0, -0.5), (-0.0, 1.0, -0.0, -17.0), (0.0, -0.0, 1.0, -2.04), (-0.0, 0.0, -0.0, 1.0)))
ob_bloco_stone_wall_4263_1571_z17.location = (1.0, 16.67, 2.22)
ob_parede_externa_oeste_x4261_y1538_1571.location = (-1.0, 0.5, 0.0)
ob_parede_externa_oeste_x4261_y1538_1571.empty_display_type = 'CUBE'
ob_bloco_stone_wall_4261_1538_z0.parent = ob_parede_externa_oeste_x4261_y1538_1571
ob_bloco_stone_wall_4261_1538_z0.matrix_parent_inverse = Matrix(((1.0, -0.0, 0.0, 1.0), (-0.0, 1.0, -0.0, -0.5), (0.0, -0.0, 1.0, -0.0), (-0.0, 0.0, -0.0, 1.0)))
ob_bloco_stone_wall_4261_1538_z0.location = (-1.325, -16.0, 1.2)
ob_bloco_stone_wall_4261_1539_z0.parent = ob_parede_externa_oeste_x4261_y1538_1571
ob_bloco_stone_wall_4261_1539_z0.matrix_parent_inverse = Matrix(((1.0, -0.0, 0.0, 1.0), (-0.0, 1.0, -0.0, -0.5), (0.0, -0.0, 1.0, -0.0), (-0.0, 0.0, -0.0, 1.0)))
ob_bloco_stone_wall_4261_1539_z0.location = (-1.325, -15.0, 1.2)
ob_bloco_stone_wall_4261_1540_z0.parent = ob_parede_externa_oeste_x4261_y1538_1571
ob_bloco_stone_wall_4261_1540_z0.matrix_parent_inverse = Matrix(((1.0, -0.0, 0.0, 1.0), (-0.0, 1.0, -0.0, -0.5), (0.0, -0.0, 1.0, -0.0), (-0.0, 0.0, -0.0, 1.0)))
ob_bloco_stone_wall_4261_1540_z0.location = (-1.325, -14.0, 1.2)
ob_bloco_stone_wall_4261_1541_z0.parent = ob_parede_externa_oeste_x4261_y1538_1571
ob_bloco_stone_wall_4261_1541_z0.matrix_parent_inverse = Matrix(((1.0, -0.0, 0.0, 1.0), (-0.0, 1.0, -0.0, -0.5), (0.0, -0.0, 1.0, -0.0), (-0.0, 0.0, -0.0, 1.0)))
ob_bloco_stone_wall_4261_1541_z0.location = (-1.325, -13.0, 1.2)
ob_bloco_stone_wall_4261_1542_z0.parent = ob_parede_externa_oeste_x4261_y1538_1571
ob_bloco_stone_wall_4261_1542_z0.matrix_parent_inverse = Matrix(((1.0, -0.0, 0.0, 1.0), (-0.0, 1.0, -0.0, -0.5), (0.0, -0.0, 1.0, -0.0), (-0.0, 0.0, -0.0, 1.0)))
ob_bloco_stone_wall_4261_1542_z0.location = (-1.325, -12.0, 1.2)
ob_bloco_stone_wall_4261_1543_z0.parent = ob_parede_externa_oeste_x4261_y1538_1571
ob_bloco_stone_wall_4261_1543_z0.matrix_parent_inverse = Matrix(((1.0, -0.0, 0.0, 1.0), (-0.0, 1.0, -0.0, -0.5), (0.0, -0.0, 1.0, -0.0), (-0.0, 0.0, -0.0, 1.0)))
ob_bloco_stone_wall_4261_1543_z0.location = (-1.325, -11.0, 1.2)
ob_bloco_stone_wall_4261_1544_z0.parent = ob_parede_externa_oeste_x4261_y1538_1571
ob_bloco_stone_wall_4261_1544_z0.matrix_parent_inverse = Matrix(((1.0, -0.0, 0.0, 1.0), (-0.0, 1.0, -0.0, -0.5), (0.0, -0.0, 1.0, -0.0), (-0.0, 0.0, -0.0, 1.0)))
ob_bloco_stone_wall_4261_1544_z0.location = (-1.325, -10.0, 1.2)
ob_bloco_stone_wall_4261_1545_z0.parent = ob_parede_externa_oeste_x4261_y1538_1571
ob_bloco_stone_wall_4261_1545_z0.matrix_parent_inverse = Matrix(((1.0, -0.0, 0.0, 1.0), (-0.0, 1.0, -0.0, -0.5), (0.0, -0.0, 1.0, -0.0), (-0.0, 0.0, -0.0, 1.0)))
ob_bloco_stone_wall_4261_1545_z0.location = (-1.325, -9.0, 1.2)
ob_bloco_stone_wall_4261_1546_z0.parent = ob_parede_externa_oeste_x4261_y1538_1571
ob_bloco_stone_wall_4261_1546_z0.matrix_parent_inverse = Matrix(((1.0, -0.0, 0.0, 1.0), (-0.0, 1.0, -0.0, -0.5), (0.0, -0.0, 1.0, -0.0), (-0.0, 0.0, -0.0, 1.0)))
ob_bloco_stone_wall_4261_1546_z0.location = (-1.325, -8.0, 1.2)
ob_bloco_stone_wall_4261_1547_z0.parent = ob_parede_externa_oeste_x4261_y1538_1571
ob_bloco_stone_wall_4261_1547_z0.matrix_parent_inverse = Matrix(((1.0, -0.0, 0.0, 1.0), (-0.0, 1.0, -0.0, -0.5), (0.0, -0.0, 1.0, -0.0), (-0.0, 0.0, -0.0, 1.0)))
ob_bloco_stone_wall_4261_1547_z0.location = (-1.325, -7.0, 1.2)
ob_bloco_stone_wall_4261_1548_z0.parent = ob_parede_externa_oeste_x4261_y1538_1571
ob_bloco_stone_wall_4261_1548_z0.matrix_parent_inverse = Matrix(((1.0, -0.0, 0.0, 1.0), (-0.0, 1.0, -0.0, -0.5), (0.0, -0.0, 1.0, -0.0), (-0.0, 0.0, -0.0, 1.0)))
ob_bloco_stone_wall_4261_1548_z0.location = (-1.325, -6.0, 1.2)
ob_bloco_stone_wall_4261_1549_z0.parent = ob_parede_externa_oeste_x4261_y1538_1571
ob_bloco_stone_wall_4261_1549_z0.matrix_parent_inverse = Matrix(((1.0, -0.0, 0.0, 1.0), (-0.0, 1.0, -0.0, -0.5), (0.0, -0.0, 1.0, -0.0), (-0.0, 0.0, -0.0, 1.0)))
ob_bloco_stone_wall_4261_1549_z0.location = (-1.325, -5.0, 1.2)
ob_bloco_stone_wall_4261_1550_z0.parent = ob_parede_externa_oeste_x4261_y1538_1571
ob_bloco_stone_wall_4261_1550_z0.matrix_parent_inverse = Matrix(((1.0, -0.0, 0.0, 1.0), (-0.0, 1.0, -0.0, -0.5), (0.0, -0.0, 1.0, -0.0), (-0.0, 0.0, -0.0, 1.0)))
ob_bloco_stone_wall_4261_1550_z0.location = (-1.325, -4.0, 1.2)
ob_bloco_stone_wall_4261_1551_z0.parent = ob_parede_externa_oeste_x4261_y1538_1571
ob_bloco_stone_wall_4261_1551_z0.matrix_parent_inverse = Matrix(((1.0, -0.0, 0.0, 1.0), (-0.0, 1.0, -0.0, -0.5), (0.0, -0.0, 1.0, -0.0), (-0.0, 0.0, -0.0, 1.0)))
ob_bloco_stone_wall_4261_1551_z0.location = (-1.325, -3.0, 1.2)
ob_bloco_stone_wall_4261_1552_z0.parent = ob_parede_externa_oeste_x4261_y1538_1571
ob_bloco_stone_wall_4261_1552_z0.matrix_parent_inverse = Matrix(((1.0, -0.0, 0.0, 1.0), (-0.0, 1.0, -0.0, -0.5), (0.0, -0.0, 1.0, -0.0), (-0.0, 0.0, -0.0, 1.0)))
ob_bloco_stone_wall_4261_1552_z0.location = (-1.325, -2.0, 1.2)
ob_bloco_stone_wall_4261_1553_z0.parent = ob_parede_externa_oeste_x4261_y1538_1571
ob_bloco_stone_wall_4261_1553_z0.matrix_parent_inverse = Matrix(((1.0, -0.0, 0.0, 1.0), (-0.0, 1.0, -0.0, -0.5), (0.0, -0.0, 1.0, -0.0), (-0.0, 0.0, -0.0, 1.0)))
ob_bloco_stone_wall_4261_1553_z0.location = (-1.325, -1.0, 1.2)
ob_bloco_stone_wall_4261_1554_z0.parent = ob_parede_externa_oeste_x4261_y1538_1571
ob_bloco_stone_wall_4261_1554_z0.matrix_parent_inverse = Matrix(((1.0, -0.0, 0.0, 1.0), (-0.0, 1.0, -0.0, -0.5), (0.0, -0.0, 1.0, -0.0), (-0.0, 0.0, -0.0, 1.0)))
ob_bloco_stone_wall_4261_1554_z0.location = (-1.325, 0.0, 1.2)
ob_bloco_stone_wall_4261_1555_z0.parent = ob_parede_externa_oeste_x4261_y1538_1571
ob_bloco_stone_wall_4261_1555_z0.matrix_parent_inverse = Matrix(((1.0, -0.0, 0.0, 1.0), (-0.0, 1.0, -0.0, -0.5), (0.0, -0.0, 1.0, -0.0), (-0.0, 0.0, -0.0, 1.0)))
ob_bloco_stone_wall_4261_1555_z0.location = (-1.325, 1.0, 1.2)
ob_bloco_stone_wall_4261_1556_z0.parent = ob_parede_externa_oeste_x4261_y1538_1571
ob_bloco_stone_wall_4261_1556_z0.matrix_parent_inverse = Matrix(((1.0, -0.0, 0.0, 1.0), (-0.0, 1.0, -0.0, -0.5), (0.0, -0.0, 1.0, -0.0), (-0.0, 0.0, -0.0, 1.0)))
ob_bloco_stone_wall_4261_1556_z0.location = (-1.325, 2.0, 1.2)
ob_bloco_stone_wall_4261_1557_z0.parent = ob_parede_externa_oeste_x4261_y1538_1571
ob_bloco_stone_wall_4261_1557_z0.matrix_parent_inverse = Matrix(((1.0, -0.0, 0.0, 1.0), (-0.0, 1.0, -0.0, -0.5), (0.0, -0.0, 1.0, -0.0), (-0.0, 0.0, -0.0, 1.0)))
ob_bloco_stone_wall_4261_1557_z0.location = (-1.325, 3.0, 1.2)
ob_bloco_stone_wall_4261_1558_z0.parent = ob_parede_externa_oeste_x4261_y1538_1571
ob_bloco_stone_wall_4261_1558_z0.matrix_parent_inverse = Matrix(((1.0, -0.0, 0.0, 1.0), (-0.0, 1.0, -0.0, -0.5), (0.0, -0.0, 1.0, -0.0), (-0.0, 0.0, -0.0, 1.0)))
ob_bloco_stone_wall_4261_1558_z0.location = (-1.325, 4.0, 1.2)
ob_bloco_stone_wall_4261_1559_z0.parent = ob_parede_externa_oeste_x4261_y1538_1571
ob_bloco_stone_wall_4261_1559_z0.matrix_parent_inverse = Matrix(((1.0, -0.0, 0.0, 1.0), (-0.0, 1.0, -0.0, -0.5), (0.0, -0.0, 1.0, -0.0), (-0.0, 0.0, -0.0, 1.0)))
ob_bloco_stone_wall_4261_1559_z0.location = (-1.325, 5.0, 1.2)
ob_bloco_stone_wall_4261_1560_z0.parent = ob_parede_externa_oeste_x4261_y1538_1571
ob_bloco_stone_wall_4261_1560_z0.matrix_parent_inverse = Matrix(((1.0, -0.0, 0.0, 1.0), (-0.0, 1.0, -0.0, -0.5), (0.0, -0.0, 1.0, -0.0), (-0.0, 0.0, -0.0, 1.0)))
ob_bloco_stone_wall_4261_1560_z0.location = (-1.325, 6.0, 1.2)
ob_bloco_stone_wall_4261_1561_z0.parent = ob_parede_externa_oeste_x4261_y1538_1571
ob_bloco_stone_wall_4261_1561_z0.matrix_parent_inverse = Matrix(((1.0, -0.0, 0.0, 1.0), (-0.0, 1.0, -0.0, -0.5), (0.0, -0.0, 1.0, -0.0), (-0.0, 0.0, -0.0, 1.0)))
ob_bloco_stone_wall_4261_1561_z0.location = (-1.325, 7.0, 1.2)
ob_bloco_stone_wall_4261_1562_z0.parent = ob_parede_externa_oeste_x4261_y1538_1571
ob_bloco_stone_wall_4261_1562_z0.matrix_parent_inverse = Matrix(((1.0, -0.0, 0.0, 1.0), (-0.0, 1.0, -0.0, -0.5), (0.0, -0.0, 1.0, -0.0), (-0.0, 0.0, -0.0, 1.0)))
ob_bloco_stone_wall_4261_1562_z0.location = (-1.325, 8.0, 1.2)
ob_bloco_stone_wall_4261_1563_z0.parent = ob_parede_externa_oeste_x4261_y1538_1571
ob_bloco_stone_wall_4261_1563_z0.matrix_parent_inverse = Matrix(((1.0, -0.0, 0.0, 1.0), (-0.0, 1.0, -0.0, -0.5), (0.0, -0.0, 1.0, -0.0), (-0.0, 0.0, -0.0, 1.0)))
ob_bloco_stone_wall_4261_1563_z0.location = (-1.325, 9.0, 1.2)
ob_bloco_stone_wall_4261_1564_z0.parent = ob_parede_externa_oeste_x4261_y1538_1571
ob_bloco_stone_wall_4261_1564_z0.matrix_parent_inverse = Matrix(((1.0, -0.0, 0.0, 1.0), (-0.0, 1.0, -0.0, -0.5), (0.0, -0.0, 1.0, -0.0), (-0.0, 0.0, -0.0, 1.0)))
ob_bloco_stone_wall_4261_1564_z0.location = (-1.325, 10.0, 1.2)
ob_bloco_stone_wall_4261_1565_z0.parent = ob_parede_externa_oeste_x4261_y1538_1571
ob_bloco_stone_wall_4261_1565_z0.matrix_parent_inverse = Matrix(((1.0, -0.0, 0.0, 1.0), (-0.0, 1.0, -0.0, -0.5), (0.0, -0.0, 1.0, -0.0), (-0.0, 0.0, -0.0, 1.0)))
ob_bloco_stone_wall_4261_1565_z0.location = (-1.325, 11.0, 1.2)
ob_bloco_stone_wall_4261_1566_z0.parent = ob_parede_externa_oeste_x4261_y1538_1571
ob_bloco_stone_wall_4261_1566_z0.matrix_parent_inverse = Matrix(((1.0, -0.0, 0.0, 1.0), (-0.0, 1.0, -0.0, -0.5), (0.0, -0.0, 1.0, -0.0), (-0.0, 0.0, -0.0, 1.0)))
ob_bloco_stone_wall_4261_1566_z0.location = (-1.325, 12.0, 1.2)
ob_bloco_stone_wall_4261_1567_z0.parent = ob_parede_externa_oeste_x4261_y1538_1571
ob_bloco_stone_wall_4261_1567_z0.matrix_parent_inverse = Matrix(((1.0, -0.0, 0.0, 1.0), (-0.0, 1.0, -0.0, -0.5), (0.0, -0.0, 1.0, -0.0), (-0.0, 0.0, -0.0, 1.0)))
ob_bloco_stone_wall_4261_1567_z0.location = (-1.325, 13.0, 1.2)
ob_bloco_stone_wall_4261_1568_z0.parent = ob_parede_externa_oeste_x4261_y1538_1571
ob_bloco_stone_wall_4261_1568_z0.matrix_parent_inverse = Matrix(((1.0, -0.0, 0.0, 1.0), (-0.0, 1.0, -0.0, -0.5), (0.0, -0.0, 1.0, -0.0), (-0.0, 0.0, -0.0, 1.0)))
ob_bloco_stone_wall_4261_1568_z0.location = (-1.325, 14.0, 1.2)
ob_bloco_stone_wall_4261_1569_z0.parent = ob_parede_externa_oeste_x4261_y1538_1571
ob_bloco_stone_wall_4261_1569_z0.matrix_parent_inverse = Matrix(((1.0, -0.0, 0.0, 1.0), (-0.0, 1.0, -0.0, -0.5), (0.0, -0.0, 1.0, -0.0), (-0.0, 0.0, -0.0, 1.0)))
ob_bloco_stone_wall_4261_1569_z0.location = (-1.325, 15.0, 1.2)
ob_bloco_stone_wall_4261_1570_z0.parent = ob_parede_externa_oeste_x4261_y1538_1571
ob_bloco_stone_wall_4261_1570_z0.matrix_parent_inverse = Matrix(((1.0, -0.0, 0.0, 1.0), (-0.0, 1.0, -0.0, -0.5), (0.0, -0.0, 1.0, -0.0), (-0.0, 0.0, -0.0, 1.0)))
ob_bloco_stone_wall_4261_1570_z0.location = (-1.325, 16.0, 1.2)
ob_bloco_stone_wall_4261_1571_z0.parent = ob_parede_externa_oeste_x4261_y1538_1571
ob_bloco_stone_wall_4261_1571_z0.matrix_parent_inverse = Matrix(((1.0, -0.0, 0.0, 1.0), (-0.0, 1.0, -0.0, -0.5), (0.0, -0.0, 1.0, -0.0), (-0.0, 0.0, -0.0, 1.0)))
ob_bloco_stone_wall_4261_1571_z0.location = (-1.325, 17.0, 1.2)
ob_parede_interna_ew_02_y1543_x4262_4263.location = (0.5, -11.0, 0.0)
ob_parede_interna_ew_02_y1543_x4262_4263.empty_display_type = 'CUBE'
ob_bloco_stone_wall_4262_1543_z0.parent = ob_parede_interna_ew_02_y1543_x4262_4263
ob_bloco_stone_wall_4262_1543_z0.matrix_parent_inverse = Matrix(((1.0, -0.0, 0.0, -0.5), (-0.0, 1.0, -0.0, 11.0), (0.0, -0.0, 1.0, -0.0), (-0.0, 0.0, -0.0, 1.0)))
ob_bloco_stone_wall_4262_1543_z0.location = (0.0, -11.32, 1.2)
ob_bloco_stone_wall_4263_1543_z0.parent = ob_parede_interna_ew_02_y1543_x4262_4263
ob_bloco_stone_wall_4263_1543_z0.matrix_parent_inverse = Matrix(((1.0, -0.0, 0.0, -0.5), (-0.0, 1.0, -0.0, 11.0), (0.0, -0.0, 1.0, -0.0), (-0.0, 0.0, -0.0, 1.0)))
ob_bloco_stone_wall_4263_1543_z0.location = (1.0, -11.32, 1.2)
ob_parede_interna_ew_03_y1551_x4262_4263.location = (0.5, -3.0, 0.0)
ob_parede_interna_ew_03_y1551_x4262_4263.empty_display_type = 'CUBE'
ob_bloco_stone_wall_4262_1551_z0.parent = ob_parede_interna_ew_03_y1551_x4262_4263
ob_bloco_stone_wall_4262_1551_z0.matrix_parent_inverse = Matrix(((1.0, -0.0, 0.0, -0.5), (-0.0, 1.0, -0.0, 3.0), (0.0, -0.0, 1.0, -0.0), (-0.0, 0.0, -0.0, 1.0)))
ob_bloco_stone_wall_4262_1551_z0.location = (0.0, -3.325, 1.2)
ob_bloco_stone_wall_4263_1551_z0.parent = ob_parede_interna_ew_03_y1551_x4262_4263
ob_bloco_stone_wall_4263_1551_z0.matrix_parent_inverse = Matrix(((1.0, -0.0, 0.0, -0.5), (-0.0, 1.0, -0.0, 3.0), (0.0, -0.0, 1.0, -0.0), (-0.0, 0.0, -0.0, 1.0)))
ob_bloco_stone_wall_4263_1551_z0.location = (1.0, -3.325, 1.2)
ob_parede_interna_ew_04_y1560_x4262_4263.location = (0.5, 6.0, 0.0)
ob_parede_interna_ew_04_y1560_x4262_4263.empty_display_type = 'CUBE'
ob_bloco_stone_wall_4262_1560_z0.parent = ob_parede_interna_ew_04_y1560_x4262_4263
ob_bloco_stone_wall_4262_1560_z0.matrix_parent_inverse = Matrix(((1.0, -0.0, 0.0, -0.5), (-0.0, 1.0, -0.0, -6.0), (0.0, -0.0, 1.0, -0.0), (-0.0, 0.0, -0.0, 1.0)))
ob_bloco_stone_wall_4262_1560_z0.location = (0.0, 5.675, 1.2)
ob_bloco_stone_wall_4263_1560_z0.parent = ob_parede_interna_ew_04_y1560_x4262_4263
ob_bloco_stone_wall_4263_1560_z0.matrix_parent_inverse = Matrix(((1.0, -0.0, 0.0, -0.5), (-0.0, 1.0, -0.0, -6.0), (0.0, -0.0, 1.0, -0.0), (-0.0, 0.0, -0.0, 1.0)))
ob_bloco_stone_wall_4263_1560_z0.location = (1.0, 5.675, 1.2)
ob_moveis_decoracoes.location = (0.0, 0.0, 0.0)
ob_moveis_decoracoes.empty_display_type = 'CUBE'
ob_movel_small_web_4262_1540_z0.parent = ob_moveis_decoracoes
ob_movel_small_web_4262_1540_z0.location = (0.0, -14.0, 0.06)
ob_movel_small_web_4262_1544_z0.parent = ob_moveis_decoracoes
ob_movel_small_web_4262_1544_z0.location = (0.0, -10.0, 0.06)
ob_movel_bones_4263_1545_z0.parent = ob_moveis_decoracoes
ob_movel_bones_4263_1545_z0.location = (1.0, -9.0, 0.06)
ob_movel_small_web_4262_1549_z0.parent = ob_moveis_decoracoes
ob_movel_small_web_4262_1549_z0.location = (0.0, -5.0, 0.06)
ob_movel_small_web_4262_1552_z0.parent = ob_moveis_decoracoes
ob_movel_small_web_4262_1552_z0.location = (0.0, -2.0, 0.06)
ob_movel_bones_4263_1555_z0.parent = ob_moveis_decoracoes
ob_movel_bones_4263_1555_z0.location = (1.0, 1.0, 0.06)
ob_movel_web_4263_1559_z0.parent = ob_moveis_decoracoes
ob_movel_web_4263_1559_z0.location = (1.0, 5.0, 0.06)
ob_movel_skeleton_4262_1564_z0.parent = ob_moveis_decoracoes
ob_movel_skeleton_4262_1564_z0.location = (0.0, 10.0, 0.06)
ob_movel_skeleton_4262_1568_z0.parent = ob_moveis_decoracoes
ob_movel_skeleton_4262_1568_z0.location = (0.0, 14.0, 0.06)

# ---- collection membership
col_01_paredes_externas.objects.link(ob_parede_externa_norte_y1537_x4261_4263)
col_01_paredes_externas.objects.link(ob_bloco_stone_post_4261_1537_z0)
col_01_paredes_externas.objects.link(ob_bloco_stone_wall_4262_1537_z0)
col_01_paredes_externas.objects.link(ob_bloco_stone_wall_4263_1537_z0)
col_01_paredes_externas.objects.link(ob_parede_externa_sul_y1571_x4262_4263)
col_01_paredes_externas.objects.link(ob_bloco_stone_wall_4262_1571_z17)
col_01_paredes_externas.objects.link(ob_bloco_stone_wall_4263_1571_z17)
col_01_paredes_externas.objects.link(ob_parede_externa_oeste_x4261_y1538_1571)
col_01_paredes_externas.objects.link(ob_bloco_stone_wall_4261_1538_z0)
col_01_paredes_externas.objects.link(ob_bloco_stone_wall_4261_1539_z0)
col_01_paredes_externas.objects.link(ob_bloco_stone_wall_4261_1540_z0)
col_01_paredes_externas.objects.link(ob_bloco_stone_wall_4261_1541_z0)
col_01_paredes_externas.objects.link(ob_bloco_stone_wall_4261_1542_z0)
col_01_paredes_externas.objects.link(ob_bloco_stone_wall_4261_1543_z0)
col_01_paredes_externas.objects.link(ob_bloco_stone_wall_4261_1544_z0)
col_01_paredes_externas.objects.link(ob_bloco_stone_wall_4261_1545_z0)
col_01_paredes_externas.objects.link(ob_bloco_stone_wall_4261_1546_z0)
col_01_paredes_externas.objects.link(ob_bloco_stone_wall_4261_1547_z0)
col_01_paredes_externas.objects.link(ob_bloco_stone_wall_4261_1548_z0)
col_01_paredes_externas.objects.link(ob_bloco_stone_wall_4261_1549_z0)
col_01_paredes_externas.objects.link(ob_bloco_stone_wall_4261_1550_z0)
col_01_paredes_externas.objects.link(ob_bloco_stone_wall_4261_1551_z0)
col_01_paredes_externas.objects.link(ob_bloco_stone_wall_4261_1552_z0)
col_01_paredes_externas.objects.link(ob_bloco_stone_wall_4261_1553_z0)
col_01_paredes_externas.objects.link(ob_bloco_stone_wall_4261_1554_z0)
col_01_paredes_externas.objects.link(ob_bloco_stone_wall_4261_1555_z0)
col_01_paredes_externas.objects.link(ob_bloco_stone_wall_4261_1556_z0)
col_01_paredes_externas.objects.link(ob_bloco_stone_wall_4261_1557_z0)
col_01_paredes_externas.objects.link(ob_bloco_stone_wall_4261_1558_z0)
col_01_paredes_externas.objects.link(ob_bloco_stone_wall_4261_1559_z0)
col_01_paredes_externas.objects.link(ob_bloco_stone_wall_4261_1560_z0)
col_01_paredes_externas.objects.link(ob_bloco_stone_wall_4261_1561_z0)
col_01_paredes_externas.objects.link(ob_bloco_stone_wall_4261_1562_z0)
col_01_paredes_externas.objects.link(ob_bloco_stone_wall_4261_1563_z0)
col_01_paredes_externas.objects.link(ob_bloco_stone_wall_4261_1564_z0)
col_01_paredes_externas.objects.link(ob_bloco_stone_wall_4261_1565_z0)
col_01_paredes_externas.objects.link(ob_bloco_stone_wall_4261_1566_z0)
col_01_paredes_externas.objects.link(ob_bloco_stone_wall_4261_1567_z0)
col_01_paredes_externas.objects.link(ob_bloco_stone_wall_4261_1568_z0)
col_01_paredes_externas.objects.link(ob_bloco_stone_wall_4261_1569_z0)
col_01_paredes_externas.objects.link(ob_bloco_stone_wall_4261_1570_z0)
col_01_paredes_externas.objects.link(ob_bloco_stone_wall_4261_1571_z0)
col_02_paredes_internas.objects.link(ob_parede_interna_ew_02_y1543_x4262_4263)
col_02_paredes_internas.objects.link(ob_bloco_stone_wall_4262_1543_z0)
col_02_paredes_internas.objects.link(ob_bloco_stone_wall_4263_1543_z0)
col_02_paredes_internas.objects.link(ob_parede_interna_ew_03_y1551_x4262_4263)
col_02_paredes_internas.objects.link(ob_bloco_stone_wall_4262_1551_z0)
col_02_paredes_internas.objects.link(ob_bloco_stone_wall_4263_1551_z0)
col_02_paredes_internas.objects.link(ob_parede_interna_ew_04_y1560_x4262_4263)
col_02_paredes_internas.objects.link(ob_bloco_stone_wall_4262_1560_z0)
col_02_paredes_internas.objects.link(ob_bloco_stone_wall_4263_1560_z0)
col_04_moveis_decoracoes.objects.link(ob_moveis_decoracoes)
col_04_moveis_decoracoes.objects.link(ob_movel_small_web_4262_1540_z0)
col_04_moveis_decoracoes.objects.link(ob_movel_small_web_4262_1544_z0)
col_04_moveis_decoracoes.objects.link(ob_movel_bones_4263_1545_z0)
col_04_moveis_decoracoes.objects.link(ob_movel_small_web_4262_1549_z0)
col_04_moveis_decoracoes.objects.link(ob_movel_small_web_4262_1552_z0)
col_04_moveis_decoracoes.objects.link(ob_movel_bones_4263_1555_z0)
col_04_moveis_decoracoes.objects.link(ob_movel_web_4263_1559_z0)
col_04_moveis_decoracoes.objects.link(ob_movel_skeleton_4262_1564_z0)
col_04_moveis_decoracoes.objects.link(ob_movel_skeleton_4262_1568_z0)

# ---- scene / render settings (as saved in the file)
scene.frame_start = 1; scene.frame_end = 250; scene.frame_set(1)
scene.render.engine = 'BLENDER_EEVEE_NEXT'
scene.render.bake_bias = 0.0
scene.render.bake_samples = 0
scene.cycles.sampling_pattern = 'TABULATED_SOBOL'
scene.eevee.use_volume_custom_range = False
bpy.context.view_layer.update()

# ---- added for rendering (the .blend has no active camera and no usable light): camera, sun + grey world if the file has none
cam_auto = bpy.data.cameras.new('AutoCamera')
cam_auto.lens = 50.0
cam_auto.sensor_width = 36.0
cam_auto.clip_end = 1000.0
ob_auto_camera = bpy.data.objects.new('AutoCamera', cam_auto)
scene.collection.objects.link(ob_auto_camera)
ob_auto_camera.location = (32.5774, -39.0928, 27.2619)
ob_auto_camera.rotation_euler = (1.09748, -7.21219e-08, 0.694738)
scene.camera = ob_auto_camera
light_auto_sun = bpy.data.lights.new('AutoSun', 'SUN')
light_auto_sun.energy = 3.0
light_auto_sun.angle = 0.0523599
ob_auto_sun = bpy.data.objects.new('AutoSun', light_auto_sun)
scene.collection.objects.link(ob_auto_sun)
ob_auto_sun.rotation_euler = (0.872665, 0.174533, 0.523599)
if scene.world is None:
    world_auto = bpy.data.worlds.new('AutoWorld')
    world_auto.color = (0.3, 0.3, 0.3)
    scene.world = world_auto
bpy.context.view_layer.update()
